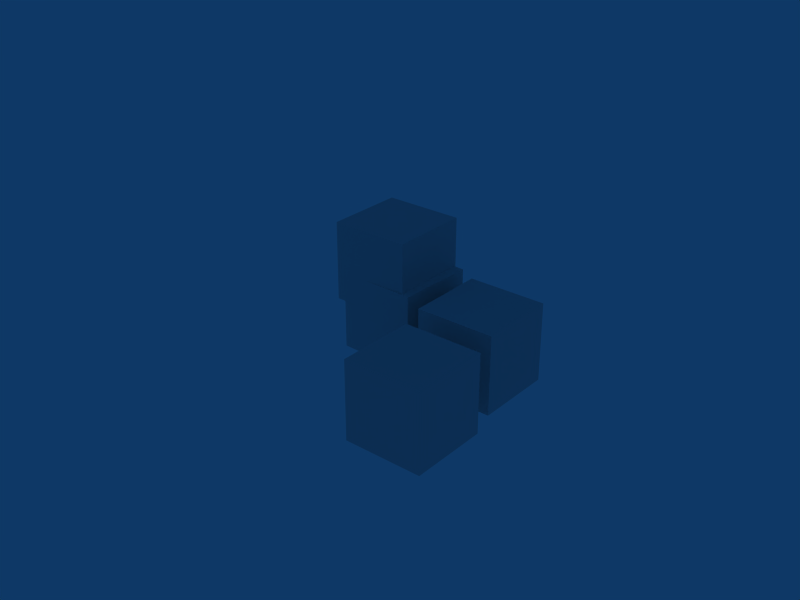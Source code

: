 # Source: one_of_everything_known_cases.test.blend  (saved by Blender 2.49.2; exported with 4.5.12 LTS)
import bpy
from mathutils import Matrix  # noqa: F401  (used for matrix-valued properties, if any)

bpy.ops.wm.read_factory_settings(use_empty=True)
scene = bpy.context.scene
scene.name = 'Scene'

# ---- collections
col_collection_1 = bpy.data.collections.new('Collection 1'); scene.collection.children.link(col_collection_1)

# ---- materials (node trees are filled in below, after node groups)
mat_material = bpy.data.materials.new('Material')
mat_material.alpha_threshold = 0.0
mat_material.roughness = 0.5
mat_material.line_color = (0.0, 0.0, 0.0, 1.0)

# ---- material node trees

# ---- world
world_world = bpy.data.worlds.new('World'); scene.world = world_world
world_world.color = (0.05656, 0.2208, 0.4)
world_world.use_sun_shadow = False
world_world.sun_shadow_jitter_overblur = 0.0
world_world.cycles.sampling_method = 'MANUAL'
world_world.cycles.sample_map_resolution = 256

# ---- meshes
me_cube_003 = bpy.data.meshes.new('Cube.003')
me_cube_003.from_pydata([(1.0, 1.0, -1.0), (1.0, -1.0, -1.0), (-1.0, -1.0, -1.0), (-1.0, 1.0, -1.0), (1.0, 1.0, 1.0), (1.0, -1.0, 1.0), (-1.0, -1.0, 1.0), (-1.0, 1.0, 1.0)], [], [(0, 1, 2, 3), (4, 7, 6, 5), (0, 4, 5, 1), (1, 5, 6, 2), (2, 6, 7, 3), (4, 0, 3, 7)])
me_cube_003.materials.append(mat_material)
me_cube_003.use_remesh_preserve_volume = False
me_cube_003.use_remesh_preserve_attributes = False
me_cube_003.use_mirror_vertex_groups = False
me_cube_003.update()
me_cube_001 = bpy.data.meshes.new('Cube.001')
me_cube_001.from_pydata([(1.0, 1.0, -1.0), (1.0, -1.0, -1.0), (-1.0, -1.0, -1.0), (-1.0, 1.0, -1.0), (1.0, 1.0, 1.0), (1.0, -1.0, 1.0), (-1.0, -1.0, 1.0), (-1.0, 1.0, 1.0)], [], [(0, 1, 2, 3), (4, 7, 6, 5), (0, 4, 5, 1), (1, 5, 6, 2), (2, 6, 7, 3), (4, 0, 3, 7)])
me_cube_001.materials.append(mat_material)
me_cube_001.use_remesh_preserve_volume = False
me_cube_001.use_remesh_preserve_attributes = False
me_cube_001.use_mirror_vertex_groups = False
me_cube_001.update()
me_cube_002 = bpy.data.meshes.new('Cube.002')
me_cube_002.from_pydata([(1.0, 1.0, -1.0), (1.0, -1.0, -1.0), (-1.0, -1.0, -1.0), (-1.0, 1.0, -1.0), (1.0, 1.0, 1.0), (1.0, -1.0, 1.0), (-1.0, -1.0, 1.0), (-1.0, 1.0, 1.0)], [], [(0, 1, 2, 3), (4, 7, 6, 5), (0, 4, 5, 1), (1, 5, 6, 2), (2, 6, 7, 3), (4, 0, 3, 7)])
me_cube_002.materials.append(mat_material)
me_cube_002.use_remesh_preserve_volume = False
me_cube_002.use_remesh_preserve_attributes = False
me_cube_002.use_mirror_vertex_groups = False
me_cube_002.update()
me_cube = bpy.data.meshes.new('Cube')
me_cube.from_pydata([(1.0, 1.0, -1.0), (1.0, -1.0, -1.0), (-1.0, -1.0, -1.0), (-1.0, 1.0, -1.0), (1.0, 1.0, 1.0), (1.0, -1.0, 1.0), (-1.0, -1.0, 1.0), (-1.0, 1.0, 1.0)], [], [(0, 1, 2, 3), (4, 7, 6, 5), (0, 4, 5, 1), (1, 5, 6, 2), (2, 6, 7, 3), (4, 0, 3, 7)])
me_cube.materials.append(mat_material)
me_cube.use_remesh_preserve_volume = False
me_cube.use_remesh_preserve_attributes = False
me_cube.use_mirror_vertex_groups = False
me_cube.update()
arm_armature = bpy.data.armatures.new('Armature')  # bones are not reproduced

# ---- objects
ob_armature = bpy.data.objects.new('Armature', arm_armature)
ob_known_unamb_tailname2 = bpy.data.objects.new('known_unamb_tailname2', me_cube_003)
ob_known_unamb_sname = bpy.data.objects.new('known_unamb_sname', me_cube_001)
ob_known_unamb_tailname = bpy.data.objects.new('known_unamb_tailname', me_cube_002)
ob_known_amb_tailname = bpy.data.objects.new('known_amb_tailname', me_cube)

# ---- transforms, parenting, visibility, modifiers, constraints
ob_armature.location = (0.0, 0.0, 0.0)
ob_armature.lock_rotations_4d = False
ob_armature.empty_display_type = 'ARROWS'
ob_armature.lineart.crease_threshold = 0.0
ob_known_unamb_tailname2.parent = ob_armature
ob_known_unamb_tailname2.matrix_parent_inverse = Matrix(((1.0, 0.0, 0.0, 6.0), (0.0, 1.0, 0.0, -1.0), (0.0, 0.0, 1.0, 0.0), (0.0, 0.0, 0.0, 1.0)))
ob_known_unamb_tailname2.location = (-5.964, 3.033, 1.25)
ob_known_unamb_tailname2.lock_rotations_4d = False
ob_known_unamb_tailname2.empty_display_type = 'ARROWS'
ob_known_unamb_tailname2.lineart.crease_threshold = 0.0
ob_known_unamb_sname.parent = ob_armature
ob_known_unamb_sname.matrix_parent_inverse = Matrix(((1.0, 0.0, 0.0, -0.08836), (0.0, 1.0, 0.0, -1.0), (0.0, 0.0, 1.0, 0.0), (0.0, 0.0, 0.0, 1.0)))
ob_known_unamb_sname.location = (2.85, 2.717, 0.0)
ob_known_unamb_sname.lock_rotations_4d = False
ob_known_unamb_sname.empty_display_type = 'ARROWS'
ob_known_unamb_sname.lineart.crease_threshold = 0.0
ob_known_unamb_tailname.parent = ob_armature
ob_known_unamb_tailname.matrix_parent_inverse = Matrix(((0.9994, 0.03414, -5.96e-08, 2.486), (-0.03414, 0.9994, 0.0, -0.975), (5.957e-08, 2.035e-09, 1.0, 1.482e-07), (0.0, 0.0, 0.0, 1.0)))
ob_known_unamb_tailname.location = (-2.319, 2.916, 0.0)
ob_known_unamb_tailname.lock_rotations_4d = False
ob_known_unamb_tailname.empty_display_type = 'ARROWS'
ob_known_unamb_tailname.lineart.crease_threshold = 0.0
ob_known_amb_tailname.parent = ob_armature
ob_known_amb_tailname.matrix_parent_inverse = Matrix(((1.0, 0.0, 0.0, 0.0), (0.0, 7.55e-08, 1.0, -1.0), (0.0, -1.0, 7.55e-08, 0.0), (0.0, 0.0, 0.0, 1.0)))
ob_known_amb_tailname.location = (3.0, 0.0, 0.0)
ob_known_amb_tailname.lock_rotations_4d = False
ob_known_amb_tailname.empty_display_type = 'ARROWS'
ob_known_amb_tailname.color = (0.0, 0.0, 0.0, 1.0)
ob_known_amb_tailname.lineart.crease_threshold = 0.0

# ---- collection membership
col_collection_1.objects.link(ob_armature)
col_collection_1.objects.link(ob_known_unamb_tailname2)
col_collection_1.objects.link(ob_known_unamb_sname)
col_collection_1.objects.link(ob_known_unamb_tailname)
col_collection_1.objects.link(ob_known_amb_tailname)

# ---- scene / render settings (as saved in the file)
scene.frame_start = 1; scene.frame_end = 250; scene.frame_set(1)
scene.render.engine = 'BLENDER_EEVEE_NEXT'
scene.render.image_settings.file_format = 'JPEG'
scene.render.image_settings.color_mode = 'RGB'
scene.render.image_settings.compression = 90
scene.render.resolution_x = 800
scene.render.resolution_y = 600
scene.render.pixel_aspect_x = 100.0
scene.render.pixel_aspect_y = 100.0
scene.render.fps = 25
scene.render.dither_intensity = 0.0
scene.render.use_compositing = False
scene.render.use_sequencer = False
scene.render.bake_margin = 2
scene.render.bake_bias = 0.0
scene.render.use_stamp_time = False
scene.render.use_stamp_date = False
scene.render.use_stamp_frame = False
scene.render.use_stamp_camera = False
scene.render.use_stamp_scene = False
scene.render.use_stamp_filename = False
scene.render.use_stamp_render_time = False
scene.render.stamp_font_size = 0
scene.cycles.use_denoising = False
scene.cycles.samples = 10
scene.cycles.sampling_pattern = 'TABULATED_SOBOL'
scene.cycles.light_sampling_threshold = 0.0
scene.cycles.use_adaptive_sampling = False
scene.cycles.use_light_tree = False
scene.cycles.blur_glossy = 0.0
scene.cycles.volume_bounces = 1
scene.cycles.pixel_filter_type = 'GAUSSIAN'
scene.cycles.sample_clamp_indirect = 0.0
scene.view_settings.view_transform = 'Raw'
bpy.context.view_layer.update()

# ---- added for rendering (the .blend has no active camera): camera
cam_auto = bpy.data.cameras.new('AutoCamera')
cam_auto.lens = 50.0
cam_auto.sensor_width = 36.0
cam_auto.clip_end = 1000.0
ob_auto_camera = bpy.data.objects.new('AutoCamera', cam_auto)
scene.collection.objects.link(ob_auto_camera)
ob_auto_camera.location = (15.5196, -16.4337, 12.4769)
ob_auto_camera.rotation_euler = (1.09748, -7.21219e-08, 0.694738)
scene.camera = ob_auto_camera
bpy.context.view_layer.update()
